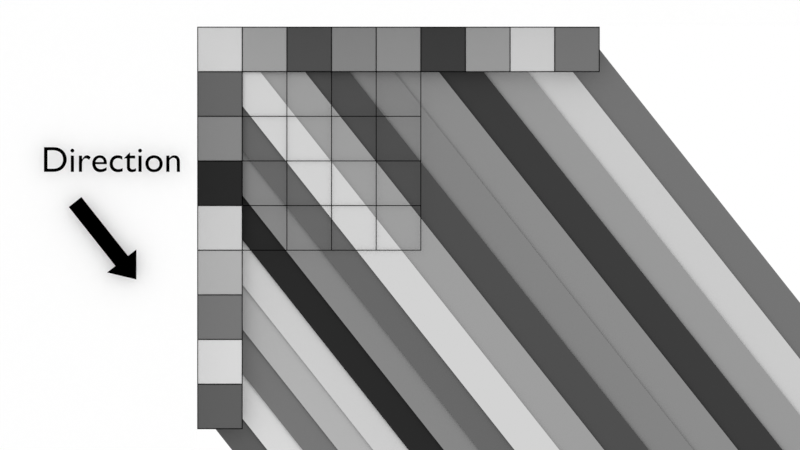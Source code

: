 # Source: DirectionalIntraPrediction.blend  (saved by Blender 2.90.8; exported with 4.5.12 LTS)
import bpy
from mathutils import Matrix  # noqa: F401  (used for matrix-valued properties, if any)

bpy.ops.wm.read_factory_settings(use_empty=True)
scene = bpy.context.scene
scene.name = 'Scene'

# ---- collections
col_collection = bpy.data.collections.new('Collection'); scene.collection.children.link(col_collection)
col_camera = bpy.data.collections.new('Camera'); scene.collection.children.link(col_camera)

# ---- materials (node trees are filled in below, after node groups)
mat_blackbordermaterial = bpy.data.materials.new('BlackBorderMaterial')
mat_blackbordermaterial.use_transparent_shadow = False
mat_blackbordermaterial.diffuse_color = (0.0, 0.0, 0.0, 1.0)
mat_value35material = bpy.data.materials.new('Value35Material')
mat_value35material.use_transparent_shadow = False
mat_value35material.diffuse_color = (0.1373, 0.1373, 0.1373, 1.0)
mat_value62material = bpy.data.materials.new('Value62Material')
mat_value62material.use_transparent_shadow = False
mat_value62material.diffuse_color = (0.2431, 0.2431, 0.2431, 1.0)
mat_value6material = bpy.data.materials.new('Value6Material')
mat_value6material.use_transparent_shadow = False
mat_value6material.diffuse_color = (0.02353, 0.02353, 0.02353, 1.0)
mat_value156material = bpy.data.materials.new('Value156Material')
mat_value156material.use_transparent_shadow = False
mat_value156material.diffuse_color = (0.6118, 0.6118, 0.6118, 1.0)
mat_value114material = bpy.data.materials.new('Value114Material')
mat_value114material.use_transparent_shadow = False
mat_value114material.diffuse_color = (0.4471, 0.4471, 0.4471, 1.0)
mat_value47material = bpy.data.materials.new('Value47Material')
mat_value47material.use_transparent_shadow = False
mat_value47material.diffuse_color = (0.1843, 0.1843, 0.1843, 1.0)
mat_value179material = bpy.data.materials.new('Value179Material')
mat_value179material.use_transparent_shadow = False
mat_value179material.diffuse_color = (0.702, 0.702, 0.702, 1.0)
mat_value30material = bpy.data.materials.new('Value30Material')
mat_value30material.use_transparent_shadow = False
mat_value30material.diffuse_color = (0.1176, 0.1176, 0.1176, 1.0)
mat_value166material = bpy.data.materials.new('Value166Material')
mat_value166material.use_transparent_shadow = False
mat_value166material.diffuse_color = (0.651, 0.651, 0.651, 1.0)
mat_value88material = bpy.data.materials.new('Value88Material')
mat_value88material.use_transparent_shadow = False
mat_value88material.diffuse_color = (0.3451, 0.3451, 0.3451, 1.0)
mat_value20material = bpy.data.materials.new('Value20Material')
mat_value20material.use_transparent_shadow = False
mat_value20material.diffuse_color = (0.07843, 0.07843, 0.07843, 1.0)
mat_value59material = bpy.data.materials.new('Value59Material')
mat_value59material.use_transparent_shadow = False
mat_value59material.diffuse_color = (0.2314, 0.2314, 0.2314, 1.0)
mat_value68material = bpy.data.materials.new('Value68Material')
mat_value68material.use_transparent_shadow = False
mat_value68material.diffuse_color = (0.2667, 0.2667, 0.2667, 1.0)
mat_value12material = bpy.data.materials.new('Value12Material')
mat_value12material.use_transparent_shadow = False
mat_value12material.diffuse_color = (0.04706, 0.04706, 0.04706, 1.0)
mat_value81material = bpy.data.materials.new('Value81Material')
mat_value81material.use_transparent_shadow = False
mat_value81material.diffuse_color = (0.3176, 0.3176, 0.3176, 1.0)
mat_value153material = bpy.data.materials.new('Value153Material')
mat_value153material.use_transparent_shadow = False
mat_value153material.diffuse_color = (0.6, 0.6, 0.6, 1.0)
mat_value45material = bpy.data.materials.new('Value45Material')
mat_value45material.use_transparent_shadow = False
mat_value45material.diffuse_color = (0.1765, 0.1765, 0.1765, 1.0)
mat_material = bpy.data.materials.new('Material')
mat_material.use_transparent_shadow = False

# ---- material node trees
mat_material.use_nodes = True; mat_material.node_tree.nodes.clear()
_N = mat_material.node_tree.nodes; _L = mat_material.node_tree.links
n0 = _N.new('ShaderNodeBsdfPrincipled'); n0.name = 'Principled BSDF'; n0.location = (10, 300)
n0.distribution = 'GGX'
n0.subsurface_method = 'BURLEY'
n0.inputs[0].default_value = (1.0, 1.0, 1.0, 1.0)
n0.inputs[3].default_value = 1.45
n0.inputs[27].default_value = (0.0, 0.0, 0.0, 1.0)
n0.inputs[28].default_value = 1.0
n1 = _N.new('ShaderNodeOutputMaterial'); n1.name = 'Material Output'; n1.location = (300, 300)
_L.new(n0.outputs[0], n1.inputs[0])
n1.is_active_output = True

# ---- world
world_world = bpy.data.worlds.new('World'); scene.world = world_world
world_world.use_nodes = True; world_world.node_tree.nodes.clear()
_N = world_world.node_tree.nodes; _L = world_world.node_tree.links
n0 = _N.new('ShaderNodeOutputWorld'); n0.name = 'World Output'; n0.location = (300, 300)
n1 = _N.new('ShaderNodeBackground'); n1.name = 'Background'; n1.location = (10, 300)
n1.inputs[0].default_value = (1.0, 1.0, 1.0, 1.0)
_L.new(n1.outputs[0], n0.inputs[0])
n0.is_active_output = True
world_world.color = (0.9513, 0.9513, 0.9513)
world_world.use_sun_shadow = False
world_world.sun_shadow_jitter_overblur = 0.0

# ---- cameras
cam_camera = bpy.data.cameras.new('Camera')
cam_camera.type = 'ORTHO'
cam_camera.display_size = 2.0

# ---- meshes
me_bordermesh0_008 = bpy.data.meshes.new('BorderMesh0.008')
me_bordermesh0_008.from_pydata([(-0.01, 0.0, -0.01), (1.01, 0.0, -0.01), (1.01, 0.0, 1.01), (-0.01, 0.0, 1.01), (0.01, 0.0, 0.01), (0.99, 0.0, 0.01), (0.99, 0.0, 0.99), (0.01, 0.0, 0.99)], [], [(0, 1, 2, 3, 0, 4, 7, 6, 5, 4)])
me_bordermesh0_008.materials.append(mat_blackbordermaterial)
me_bordermesh0_008.use_remesh_fix_poles = True
me_bordermesh0_008.use_remesh_preserve_attributes = False
me_bordermesh0_008.use_mirror_vertex_groups = False
me_bordermesh0_008.update()
me_valueplane0_008 = bpy.data.meshes.new('ValuePlane0.008')
me_valueplane0_008.from_pydata([(0.0, 0.0, 0.0), (1.0, 0.0, 0.0), (1.0, 0.0, 1.0), (0.0, 0.0, 1.0)], [], [(0, 1, 2, 3)])
me_valueplane0_008.materials.append(mat_value35material)
me_valueplane0_008.use_remesh_fix_poles = True
me_valueplane0_008.use_remesh_preserve_attributes = False
me_valueplane0_008.use_mirror_vertex_groups = False
me_valueplane0_008.update()
me_extensionplane0_008 = bpy.data.meshes.new('ExtensionPlane0.008')
me_extensionplane0_008.from_pydata([(0.0, 0.0, 0.0), (0.0, 0.0, 0.3536), (20.0, 0.0, 0.3536), (20.0, 0.0, -0.3536), (0.0, 0.0, -0.3536)], [], [(0, 1, 2, 3, 4)])
me_extensionplane0_008.materials.append(mat_value35material)
me_extensionplane0_008.use_remesh_fix_poles = True
me_extensionplane0_008.use_remesh_preserve_attributes = False
me_extensionplane0_008.use_mirror_vertex_groups = False
me_extensionplane0_008.update()
me_bordermesh1_008 = bpy.data.meshes.new('BorderMesh1.008')
me_bordermesh1_008.from_pydata([(-0.01, 0.0, -0.01), (1.01, 0.0, -0.01), (1.01, 0.0, 1.01), (-0.01, 0.0, 1.01), (0.01, 0.0, 0.01), (0.99, 0.0, 0.01), (0.99, 0.0, 0.99), (0.01, 0.0, 0.99)], [], [(0, 1, 2, 3, 0, 4, 7, 6, 5, 4)])
me_bordermesh1_008.materials.append(mat_blackbordermaterial)
me_bordermesh1_008.use_remesh_fix_poles = True
me_bordermesh1_008.use_remesh_preserve_attributes = False
me_bordermesh1_008.use_mirror_vertex_groups = False
me_bordermesh1_008.update()
me_valueplane1_008 = bpy.data.meshes.new('ValuePlane1.008')
me_valueplane1_008.from_pydata([(0.0, 0.0, 0.0), (1.0, 0.0, 0.0), (1.0, 0.0, 1.0), (0.0, 0.0, 1.0)], [], [(0, 1, 2, 3)])
me_valueplane1_008.materials.append(mat_value62material)
me_valueplane1_008.use_remesh_fix_poles = True
me_valueplane1_008.use_remesh_preserve_attributes = False
me_valueplane1_008.use_mirror_vertex_groups = False
me_valueplane1_008.update()
me_extensionplane1_008 = bpy.data.meshes.new('ExtensionPlane1.008')
me_extensionplane1_008.from_pydata([(0.0, 0.0, 0.0), (0.0, 0.0, 0.3536), (20.0, 0.0, 0.3536), (20.0, 0.0, -0.3536), (0.0, 0.0, -0.3536)], [], [(0, 1, 2, 3, 4)])
me_extensionplane1_008.materials.append(mat_value62material)
me_extensionplane1_008.use_remesh_fix_poles = True
me_extensionplane1_008.use_remesh_preserve_attributes = False
me_extensionplane1_008.use_mirror_vertex_groups = False
me_extensionplane1_008.update()
me_bordermesh2_008 = bpy.data.meshes.new('BorderMesh2.008')
me_bordermesh2_008.from_pydata([(-0.01, 0.0, -0.01), (1.01, 0.0, -0.01), (1.01, 0.0, 1.01), (-0.01, 0.0, 1.01), (0.01, 0.0, 0.01), (0.99, 0.0, 0.01), (0.99, 0.0, 0.99), (0.01, 0.0, 0.99)], [], [(0, 1, 2, 3, 0, 4, 7, 6, 5, 4)])
me_bordermesh2_008.materials.append(mat_blackbordermaterial)
me_bordermesh2_008.use_remesh_fix_poles = True
me_bordermesh2_008.use_remesh_preserve_attributes = False
me_bordermesh2_008.use_mirror_vertex_groups = False
me_bordermesh2_008.update()
me_valueplane2_008 = bpy.data.meshes.new('ValuePlane2.008')
me_valueplane2_008.from_pydata([(0.0, 0.0, 0.0), (1.0, 0.0, 0.0), (1.0, 0.0, 1.0), (0.0, 0.0, 1.0)], [], [(0, 1, 2, 3)])
me_valueplane2_008.materials.append(mat_value6material)
me_valueplane2_008.use_remesh_fix_poles = True
me_valueplane2_008.use_remesh_preserve_attributes = False
me_valueplane2_008.use_mirror_vertex_groups = False
me_valueplane2_008.update()
me_extensionplane2_008 = bpy.data.meshes.new('ExtensionPlane2.008')
me_extensionplane2_008.from_pydata([(0.0, 0.0, 0.0), (0.0, 0.0, 0.3536), (20.0, 0.0, 0.3536), (20.0, 0.0, -0.3536), (0.0, 0.0, -0.3536)], [], [(0, 1, 2, 3, 4)])
me_extensionplane2_008.materials.append(mat_value6material)
me_extensionplane2_008.use_remesh_fix_poles = True
me_extensionplane2_008.use_remesh_preserve_attributes = False
me_extensionplane2_008.use_mirror_vertex_groups = False
me_extensionplane2_008.update()
me_bordermesh3_008 = bpy.data.meshes.new('BorderMesh3.008')
me_bordermesh3_008.from_pydata([(-0.01, 0.0, -0.01), (1.01, 0.0, -0.01), (1.01, 0.0, 1.01), (-0.01, 0.0, 1.01), (0.01, 0.0, 0.01), (0.99, 0.0, 0.01), (0.99, 0.0, 0.99), (0.01, 0.0, 0.99)], [], [(0, 1, 2, 3, 0, 4, 7, 6, 5, 4)])
me_bordermesh3_008.materials.append(mat_blackbordermaterial)
me_bordermesh3_008.use_remesh_fix_poles = True
me_bordermesh3_008.use_remesh_preserve_attributes = False
me_bordermesh3_008.use_mirror_vertex_groups = False
me_bordermesh3_008.update()
me_valueplane3_008 = bpy.data.meshes.new('ValuePlane3.008')
me_valueplane3_008.from_pydata([(0.0, 0.0, 0.0), (1.0, 0.0, 0.0), (1.0, 0.0, 1.0), (0.0, 0.0, 1.0)], [], [(0, 1, 2, 3)])
me_valueplane3_008.materials.append(mat_value156material)
me_valueplane3_008.use_remesh_fix_poles = True
me_valueplane3_008.use_remesh_preserve_attributes = False
me_valueplane3_008.use_mirror_vertex_groups = False
me_valueplane3_008.update()
me_extensionplane3_008 = bpy.data.meshes.new('ExtensionPlane3.008')
me_extensionplane3_008.from_pydata([(0.0, 0.0, 0.0), (0.0, 0.0, 0.3536), (20.0, 0.0, 0.3536), (20.0, 0.0, -0.3536), (0.0, 0.0, -0.3536)], [], [(0, 1, 2, 3, 4)])
me_extensionplane3_008.materials.append(mat_value156material)
me_extensionplane3_008.use_remesh_fix_poles = True
me_extensionplane3_008.use_remesh_preserve_attributes = False
me_extensionplane3_008.use_mirror_vertex_groups = False
me_extensionplane3_008.update()
me_bordermesh4_008 = bpy.data.meshes.new('BorderMesh4.008')
me_bordermesh4_008.from_pydata([(-0.01, 0.0, -0.01), (1.01, 0.0, -0.01), (1.01, 0.0, 1.01), (-0.01, 0.0, 1.01), (0.01, 0.0, 0.01), (0.99, 0.0, 0.01), (0.99, 0.0, 0.99), (0.01, 0.0, 0.99)], [], [(0, 1, 2, 3, 0, 4, 7, 6, 5, 4)])
me_bordermesh4_008.materials.append(mat_blackbordermaterial)
me_bordermesh4_008.use_remesh_fix_poles = True
me_bordermesh4_008.use_remesh_preserve_attributes = False
me_bordermesh4_008.use_mirror_vertex_groups = False
me_bordermesh4_008.update()
me_valueplane4_008 = bpy.data.meshes.new('ValuePlane4.008')
me_valueplane4_008.from_pydata([(0.0, 0.0, 0.0), (1.0, 0.0, 0.0), (1.0, 0.0, 1.0), (0.0, 0.0, 1.0)], [], [(0, 1, 2, 3)])
me_valueplane4_008.materials.append(mat_value114material)
me_valueplane4_008.use_remesh_fix_poles = True
me_valueplane4_008.use_remesh_preserve_attributes = False
me_valueplane4_008.use_mirror_vertex_groups = False
me_valueplane4_008.update()
me_extensionplane4_008 = bpy.data.meshes.new('ExtensionPlane4.008')
me_extensionplane4_008.from_pydata([(0.0, 0.0, 0.0), (0.0, 0.0, 0.3536), (20.0, 0.0, 0.3536), (20.0, 0.0, -0.3536), (0.0, 0.0, -0.3536)], [], [(0, 1, 2, 3, 4)])
me_extensionplane4_008.materials.append(mat_value114material)
me_extensionplane4_008.use_remesh_fix_poles = True
me_extensionplane4_008.use_remesh_preserve_attributes = False
me_extensionplane4_008.use_mirror_vertex_groups = False
me_extensionplane4_008.update()
me_bordermesh5_008 = bpy.data.meshes.new('BorderMesh5.008')
me_bordermesh5_008.from_pydata([(-0.01, 0.0, -0.01), (1.01, 0.0, -0.01), (1.01, 0.0, 1.01), (-0.01, 0.0, 1.01), (0.01, 0.0, 0.01), (0.99, 0.0, 0.01), (0.99, 0.0, 0.99), (0.01, 0.0, 0.99)], [], [(0, 1, 2, 3, 0, 4, 7, 6, 5, 4)])
me_bordermesh5_008.materials.append(mat_blackbordermaterial)
me_bordermesh5_008.use_remesh_fix_poles = True
me_bordermesh5_008.use_remesh_preserve_attributes = False
me_bordermesh5_008.use_mirror_vertex_groups = False
me_bordermesh5_008.update()
me_valueplane5_008 = bpy.data.meshes.new('ValuePlane5.008')
me_valueplane5_008.from_pydata([(0.0, 0.0, 0.0), (1.0, 0.0, 0.0), (1.0, 0.0, 1.0), (0.0, 0.0, 1.0)], [], [(0, 1, 2, 3)])
me_valueplane5_008.materials.append(mat_value47material)
me_valueplane5_008.use_remesh_fix_poles = True
me_valueplane5_008.use_remesh_preserve_attributes = False
me_valueplane5_008.use_mirror_vertex_groups = False
me_valueplane5_008.update()
me_extensionplane5_008 = bpy.data.meshes.new('ExtensionPlane5.008')
me_extensionplane5_008.from_pydata([(0.0, 0.0, 0.0), (0.0, 0.0, 0.3536), (20.0, 0.0, 0.3536), (20.0, 0.0, -0.3536), (0.0, 0.0, -0.3536)], [], [(0, 1, 2, 3, 4)])
me_extensionplane5_008.materials.append(mat_value47material)
me_extensionplane5_008.use_remesh_fix_poles = True
me_extensionplane5_008.use_remesh_preserve_attributes = False
me_extensionplane5_008.use_mirror_vertex_groups = False
me_extensionplane5_008.update()
me_bordermesh6_008 = bpy.data.meshes.new('BorderMesh6.008')
me_bordermesh6_008.from_pydata([(-0.01, 0.0, -0.01), (1.01, 0.0, -0.01), (1.01, 0.0, 1.01), (-0.01, 0.0, 1.01), (0.01, 0.0, 0.01), (0.99, 0.0, 0.01), (0.99, 0.0, 0.99), (0.01, 0.0, 0.99)], [], [(0, 1, 2, 3, 0, 4, 7, 6, 5, 4)])
me_bordermesh6_008.materials.append(mat_blackbordermaterial)
me_bordermesh6_008.use_remesh_fix_poles = True
me_bordermesh6_008.use_remesh_preserve_attributes = False
me_bordermesh6_008.use_mirror_vertex_groups = False
me_bordermesh6_008.update()
me_valueplane6_008 = bpy.data.meshes.new('ValuePlane6.008')
me_valueplane6_008.from_pydata([(0.0, 0.0, 0.0), (1.0, 0.0, 0.0), (1.0, 0.0, 1.0), (0.0, 0.0, 1.0)], [], [(0, 1, 2, 3)])
me_valueplane6_008.materials.append(mat_value179material)
me_valueplane6_008.use_remesh_fix_poles = True
me_valueplane6_008.use_remesh_preserve_attributes = False
me_valueplane6_008.use_mirror_vertex_groups = False
me_valueplane6_008.update()
me_extensionplane6_008 = bpy.data.meshes.new('ExtensionPlane6.008')
me_extensionplane6_008.from_pydata([(0.0, 0.0, 0.0), (0.0, 0.0, 0.3536), (20.0, 0.0, 0.3536), (20.0, 0.0, -0.3536), (0.0, 0.0, -0.3536)], [], [(0, 1, 2, 3, 4)])
me_extensionplane6_008.materials.append(mat_value179material)
me_extensionplane6_008.use_remesh_fix_poles = True
me_extensionplane6_008.use_remesh_preserve_attributes = False
me_extensionplane6_008.use_mirror_vertex_groups = False
me_extensionplane6_008.update()
me_bordermesh7_008 = bpy.data.meshes.new('BorderMesh7.008')
me_bordermesh7_008.from_pydata([(-0.01, 0.0, -0.01), (1.01, 0.0, -0.01), (1.01, 0.0, 1.01), (-0.01, 0.0, 1.01), (0.01, 0.0, 0.01), (0.99, 0.0, 0.01), (0.99, 0.0, 0.99), (0.01, 0.0, 0.99)], [], [(0, 1, 2, 3, 0, 4, 7, 6, 5, 4)])
me_bordermesh7_008.materials.append(mat_blackbordermaterial)
me_bordermesh7_008.use_remesh_fix_poles = True
me_bordermesh7_008.use_remesh_preserve_attributes = False
me_bordermesh7_008.use_mirror_vertex_groups = False
me_bordermesh7_008.update()
me_valueplane7_008 = bpy.data.meshes.new('ValuePlane7.008')
me_valueplane7_008.from_pydata([(0.0, 0.0, 0.0), (1.0, 0.0, 0.0), (1.0, 0.0, 1.0), (0.0, 0.0, 1.0)], [], [(0, 1, 2, 3)])
me_valueplane7_008.materials.append(mat_value30material)
me_valueplane7_008.use_remesh_fix_poles = True
me_valueplane7_008.use_remesh_preserve_attributes = False
me_valueplane7_008.use_mirror_vertex_groups = False
me_valueplane7_008.update()
me_extensionplane7_008 = bpy.data.meshes.new('ExtensionPlane7.008')
me_extensionplane7_008.from_pydata([(0.0, 0.0, 0.0), (0.0, 0.0, 0.3536), (20.0, 0.0, 0.3536), (20.0, 0.0, -0.3536), (0.0, 0.0, -0.3536)], [], [(0, 1, 2, 3, 4)])
me_extensionplane7_008.materials.append(mat_value30material)
me_extensionplane7_008.use_remesh_fix_poles = True
me_extensionplane7_008.use_remesh_preserve_attributes = False
me_extensionplane7_008.use_mirror_vertex_groups = False
me_extensionplane7_008.update()
me_bordermesh8_008 = bpy.data.meshes.new('BorderMesh8.008')
me_bordermesh8_008.from_pydata([(-0.01, 0.0, -0.01), (1.01, 0.0, -0.01), (1.01, 0.0, 1.01), (-0.01, 0.0, 1.01), (0.01, 0.0, 0.01), (0.99, 0.0, 0.01), (0.99, 0.0, 0.99), (0.01, 0.0, 0.99)], [], [(0, 1, 2, 3, 0, 4, 7, 6, 5, 4)])
me_bordermesh8_008.materials.append(mat_blackbordermaterial)
me_bordermesh8_008.use_remesh_fix_poles = True
me_bordermesh8_008.use_remesh_preserve_attributes = False
me_bordermesh8_008.use_mirror_vertex_groups = False
me_bordermesh8_008.update()
me_valueplane8_008 = bpy.data.meshes.new('ValuePlane8.008')
me_valueplane8_008.from_pydata([(0.0, 0.0, 0.0), (1.0, 0.0, 0.0), (1.0, 0.0, 1.0), (0.0, 0.0, 1.0)], [], [(0, 1, 2, 3)])
me_valueplane8_008.materials.append(mat_value166material)
me_valueplane8_008.use_remesh_fix_poles = True
me_valueplane8_008.use_remesh_preserve_attributes = False
me_valueplane8_008.use_mirror_vertex_groups = False
me_valueplane8_008.update()
me_extensionplane8_008 = bpy.data.meshes.new('ExtensionPlane8.008')
me_extensionplane8_008.from_pydata([(0.0, 0.0, 0.0), (0.0, 0.0, 0.3536), (20.0, 0.0, 0.3536), (20.0, 0.0, -0.3536), (0.0, 0.0, -0.3536)], [], [(0, 1, 2, 3, 4)])
me_extensionplane8_008.materials.append(mat_value166material)
me_extensionplane8_008.use_remesh_fix_poles = True
me_extensionplane8_008.use_remesh_preserve_attributes = False
me_extensionplane8_008.use_mirror_vertex_groups = False
me_extensionplane8_008.update()
me_bordermesh9_008 = bpy.data.meshes.new('BorderMesh9.008')
me_bordermesh9_008.from_pydata([(-0.01, 0.0, -0.01), (1.01, 0.0, -0.01), (1.01, 0.0, 1.01), (-0.01, 0.0, 1.01), (0.01, 0.0, 0.01), (0.99, 0.0, 0.01), (0.99, 0.0, 0.99), (0.01, 0.0, 0.99)], [], [(0, 1, 2, 3, 0, 4, 7, 6, 5, 4)])
me_bordermesh9_008.materials.append(mat_blackbordermaterial)
me_bordermesh9_008.use_remesh_fix_poles = True
me_bordermesh9_008.use_remesh_preserve_attributes = False
me_bordermesh9_008.use_mirror_vertex_groups = False
me_bordermesh9_008.update()
me_valueplane9_008 = bpy.data.meshes.new('ValuePlane9.008')
me_valueplane9_008.from_pydata([(0.0, 0.0, 0.0), (1.0, 0.0, 0.0), (1.0, 0.0, 1.0), (0.0, 0.0, 1.0)], [], [(0, 1, 2, 3)])
me_valueplane9_008.materials.append(mat_value88material)
me_valueplane9_008.use_remesh_fix_poles = True
me_valueplane9_008.use_remesh_preserve_attributes = False
me_valueplane9_008.use_mirror_vertex_groups = False
me_valueplane9_008.update()
me_extensionplane9_008 = bpy.data.meshes.new('ExtensionPlane9.008')
me_extensionplane9_008.from_pydata([(0.0, 0.0, 0.0), (0.0, 0.0, 0.3536), (20.0, 0.0, 0.3536), (20.0, 0.0, -0.3536), (0.0, 0.0, -0.3536)], [], [(0, 1, 2, 3, 4)])
me_extensionplane9_008.materials.append(mat_value88material)
me_extensionplane9_008.use_remesh_fix_poles = True
me_extensionplane9_008.use_remesh_preserve_attributes = False
me_extensionplane9_008.use_mirror_vertex_groups = False
me_extensionplane9_008.update()
me_bordermesh10_008 = bpy.data.meshes.new('BorderMesh10.008')
me_bordermesh10_008.from_pydata([(-0.01, 0.0, -0.01), (1.01, 0.0, -0.01), (1.01, 0.0, 1.01), (-0.01, 0.0, 1.01), (0.01, 0.0, 0.01), (0.99, 0.0, 0.01), (0.99, 0.0, 0.99), (0.01, 0.0, 0.99)], [], [(0, 1, 2, 3, 0, 4, 7, 6, 5, 4)])
me_bordermesh10_008.materials.append(mat_blackbordermaterial)
me_bordermesh10_008.use_remesh_fix_poles = True
me_bordermesh10_008.use_remesh_preserve_attributes = False
me_bordermesh10_008.use_mirror_vertex_groups = False
me_bordermesh10_008.update()
me_valueplane10_008 = bpy.data.meshes.new('ValuePlane10.008')
me_valueplane10_008.from_pydata([(0.0, 0.0, 0.0), (1.0, 0.0, 0.0), (1.0, 0.0, 1.0), (0.0, 0.0, 1.0)], [], [(0, 1, 2, 3)])
me_valueplane10_008.materials.append(mat_value20material)
me_valueplane10_008.use_remesh_fix_poles = True
me_valueplane10_008.use_remesh_preserve_attributes = False
me_valueplane10_008.use_mirror_vertex_groups = False
me_valueplane10_008.update()
me_extensionplane10_008 = bpy.data.meshes.new('ExtensionPlane10.008')
me_extensionplane10_008.from_pydata([(0.0, 0.0, 0.0), (0.0, 0.0, 0.3536), (20.0, 0.0, 0.3536), (20.0, 0.0, -0.3536), (0.0, 0.0, -0.3536)], [], [(0, 1, 2, 3, 4)])
me_extensionplane10_008.materials.append(mat_value20material)
me_extensionplane10_008.use_remesh_fix_poles = True
me_extensionplane10_008.use_remesh_preserve_attributes = False
me_extensionplane10_008.use_mirror_vertex_groups = False
me_extensionplane10_008.update()
me_bordermesh11_008 = bpy.data.meshes.new('BorderMesh11.008')
me_bordermesh11_008.from_pydata([(-0.01, 0.0, -0.01), (1.01, 0.0, -0.01), (1.01, 0.0, 1.01), (-0.01, 0.0, 1.01), (0.01, 0.0, 0.01), (0.99, 0.0, 0.01), (0.99, 0.0, 0.99), (0.01, 0.0, 0.99)], [], [(0, 1, 2, 3, 0, 4, 7, 6, 5, 4)])
me_bordermesh11_008.materials.append(mat_blackbordermaterial)
me_bordermesh11_008.use_remesh_fix_poles = True
me_bordermesh11_008.use_remesh_preserve_attributes = False
me_bordermesh11_008.use_mirror_vertex_groups = False
me_bordermesh11_008.update()
me_valueplane11_008 = bpy.data.meshes.new('ValuePlane11.008')
me_valueplane11_008.from_pydata([(0.0, 0.0, 0.0), (1.0, 0.0, 0.0), (1.0, 0.0, 1.0), (0.0, 0.0, 1.0)], [], [(0, 1, 2, 3)])
me_valueplane11_008.materials.append(mat_value59material)
me_valueplane11_008.use_remesh_fix_poles = True
me_valueplane11_008.use_remesh_preserve_attributes = False
me_valueplane11_008.use_mirror_vertex_groups = False
me_valueplane11_008.update()
me_extensionplane11_008 = bpy.data.meshes.new('ExtensionPlane11.008')
me_extensionplane11_008.from_pydata([(0.0, 0.0, 0.0), (0.0, 0.0, 0.3536), (20.0, 0.0, 0.3536), (20.0, 0.0, -0.3536), (0.0, 0.0, -0.3536)], [], [(0, 1, 2, 3, 4)])
me_extensionplane11_008.materials.append(mat_value59material)
me_extensionplane11_008.use_remesh_fix_poles = True
me_extensionplane11_008.use_remesh_preserve_attributes = False
me_extensionplane11_008.use_mirror_vertex_groups = False
me_extensionplane11_008.update()
me_bordermesh12_008 = bpy.data.meshes.new('BorderMesh12.008')
me_bordermesh12_008.from_pydata([(-0.01, 0.0, -0.01), (1.01, 0.0, -0.01), (1.01, 0.0, 1.01), (-0.01, 0.0, 1.01), (0.01, 0.0, 0.01), (0.99, 0.0, 0.01), (0.99, 0.0, 0.99), (0.01, 0.0, 0.99)], [], [(0, 1, 2, 3, 0, 4, 7, 6, 5, 4)])
me_bordermesh12_008.materials.append(mat_blackbordermaterial)
me_bordermesh12_008.use_remesh_fix_poles = True
me_bordermesh12_008.use_remesh_preserve_attributes = False
me_bordermesh12_008.use_mirror_vertex_groups = False
me_bordermesh12_008.update()
me_valueplane12_008 = bpy.data.meshes.new('ValuePlane12.008')
me_valueplane12_008.from_pydata([(0.0, 0.0, 0.0), (1.0, 0.0, 0.0), (1.0, 0.0, 1.0), (0.0, 0.0, 1.0)], [], [(0, 1, 2, 3)])
me_valueplane12_008.materials.append(mat_value68material)
me_valueplane12_008.use_remesh_fix_poles = True
me_valueplane12_008.use_remesh_preserve_attributes = False
me_valueplane12_008.use_mirror_vertex_groups = False
me_valueplane12_008.update()
me_extensionplane12_008 = bpy.data.meshes.new('ExtensionPlane12.008')
me_extensionplane12_008.from_pydata([(0.0, 0.0, 0.0), (0.0, 0.0, 0.3536), (20.0, 0.0, 0.3536), (20.0, 0.0, -0.3536), (0.0, 0.0, -0.3536)], [], [(0, 1, 2, 3, 4)])
me_extensionplane12_008.materials.append(mat_value68material)
me_extensionplane12_008.use_remesh_fix_poles = True
me_extensionplane12_008.use_remesh_preserve_attributes = False
me_extensionplane12_008.use_mirror_vertex_groups = False
me_extensionplane12_008.update()
me_bordermesh13_008 = bpy.data.meshes.new('BorderMesh13.008')
me_bordermesh13_008.from_pydata([(-0.01, 0.0, -0.01), (1.01, 0.0, -0.01), (1.01, 0.0, 1.01), (-0.01, 0.0, 1.01), (0.01, 0.0, 0.01), (0.99, 0.0, 0.01), (0.99, 0.0, 0.99), (0.01, 0.0, 0.99)], [], [(0, 1, 2, 3, 0, 4, 7, 6, 5, 4)])
me_bordermesh13_008.materials.append(mat_blackbordermaterial)
me_bordermesh13_008.use_remesh_fix_poles = True
me_bordermesh13_008.use_remesh_preserve_attributes = False
me_bordermesh13_008.use_mirror_vertex_groups = False
me_bordermesh13_008.update()
me_valueplane13_008 = bpy.data.meshes.new('ValuePlane13.008')
me_valueplane13_008.from_pydata([(0.0, 0.0, 0.0), (1.0, 0.0, 0.0), (1.0, 0.0, 1.0), (0.0, 0.0, 1.0)], [], [(0, 1, 2, 3)])
me_valueplane13_008.materials.append(mat_value12material)
me_valueplane13_008.use_remesh_fix_poles = True
me_valueplane13_008.use_remesh_preserve_attributes = False
me_valueplane13_008.use_mirror_vertex_groups = False
me_valueplane13_008.update()
me_extensionplane13_008 = bpy.data.meshes.new('ExtensionPlane13.008')
me_extensionplane13_008.from_pydata([(0.0, 0.0, 0.0), (0.0, 0.0, 0.3536), (20.0, 0.0, 0.3536), (20.0, 0.0, -0.3536), (0.0, 0.0, -0.3536)], [], [(0, 1, 2, 3, 4)])
me_extensionplane13_008.materials.append(mat_value12material)
me_extensionplane13_008.use_remesh_fix_poles = True
me_extensionplane13_008.use_remesh_preserve_attributes = False
me_extensionplane13_008.use_mirror_vertex_groups = False
me_extensionplane13_008.update()
me_bordermesh14_008 = bpy.data.meshes.new('BorderMesh14.008')
me_bordermesh14_008.from_pydata([(-0.01, 0.0, -0.01), (1.01, 0.0, -0.01), (1.01, 0.0, 1.01), (-0.01, 0.0, 1.01), (0.01, 0.0, 0.01), (0.99, 0.0, 0.01), (0.99, 0.0, 0.99), (0.01, 0.0, 0.99)], [], [(0, 1, 2, 3, 0, 4, 7, 6, 5, 4)])
me_bordermesh14_008.materials.append(mat_blackbordermaterial)
me_bordermesh14_008.use_remesh_fix_poles = True
me_bordermesh14_008.use_remesh_preserve_attributes = False
me_bordermesh14_008.use_mirror_vertex_groups = False
me_bordermesh14_008.update()
me_valueplane14_008 = bpy.data.meshes.new('ValuePlane14.008')
me_valueplane14_008.from_pydata([(0.0, 0.0, 0.0), (1.0, 0.0, 0.0), (1.0, 0.0, 1.0), (0.0, 0.0, 1.0)], [], [(0, 1, 2, 3)])
me_valueplane14_008.materials.append(mat_value81material)
me_valueplane14_008.use_remesh_fix_poles = True
me_valueplane14_008.use_remesh_preserve_attributes = False
me_valueplane14_008.use_mirror_vertex_groups = False
me_valueplane14_008.update()
me_extensionplane14_008 = bpy.data.meshes.new('ExtensionPlane14.008')
me_extensionplane14_008.from_pydata([(0.0, 0.0, 0.0), (0.0, 0.0, 0.3536), (20.0, 0.0, 0.3536), (20.0, 0.0, -0.3536), (0.0, 0.0, -0.3536)], [], [(0, 1, 2, 3, 4)])
me_extensionplane14_008.materials.append(mat_value81material)
me_extensionplane14_008.use_remesh_fix_poles = True
me_extensionplane14_008.use_remesh_preserve_attributes = False
me_extensionplane14_008.use_mirror_vertex_groups = False
me_extensionplane14_008.update()
me_bordermesh15_008 = bpy.data.meshes.new('BorderMesh15.008')
me_bordermesh15_008.from_pydata([(-0.01, 0.0, -0.01), (1.01, 0.0, -0.01), (1.01, 0.0, 1.01), (-0.01, 0.0, 1.01), (0.01, 0.0, 0.01), (0.99, 0.0, 0.01), (0.99, 0.0, 0.99), (0.01, 0.0, 0.99)], [], [(0, 1, 2, 3, 0, 4, 7, 6, 5, 4)])
me_bordermesh15_008.materials.append(mat_blackbordermaterial)
me_bordermesh15_008.use_remesh_fix_poles = True
me_bordermesh15_008.use_remesh_preserve_attributes = False
me_bordermesh15_008.use_mirror_vertex_groups = False
me_bordermesh15_008.update()
me_valueplane15_008 = bpy.data.meshes.new('ValuePlane15.008')
me_valueplane15_008.from_pydata([(0.0, 0.0, 0.0), (1.0, 0.0, 0.0), (1.0, 0.0, 1.0), (0.0, 0.0, 1.0)], [], [(0, 1, 2, 3)])
me_valueplane15_008.materials.append(mat_value153material)
me_valueplane15_008.use_remesh_fix_poles = True
me_valueplane15_008.use_remesh_preserve_attributes = False
me_valueplane15_008.use_mirror_vertex_groups = False
me_valueplane15_008.update()
me_extensionplane15_008 = bpy.data.meshes.new('ExtensionPlane15.008')
me_extensionplane15_008.from_pydata([(0.0, 0.0, 0.0), (0.0, 0.0, 0.3536), (20.0, 0.0, 0.3536), (20.0, 0.0, -0.3536), (0.0, 0.0, -0.3536)], [], [(0, 1, 2, 3, 4)])
me_extensionplane15_008.materials.append(mat_value153material)
me_extensionplane15_008.use_remesh_fix_poles = True
me_extensionplane15_008.use_remesh_preserve_attributes = False
me_extensionplane15_008.use_mirror_vertex_groups = False
me_extensionplane15_008.update()
me_bordermesh16_008 = bpy.data.meshes.new('BorderMesh16.008')
me_bordermesh16_008.from_pydata([(-0.01, 0.0, -0.01), (1.01, 0.0, -0.01), (1.01, 0.0, 1.01), (-0.01, 0.0, 1.01), (0.01, 0.0, 0.01), (0.99, 0.0, 0.01), (0.99, 0.0, 0.99), (0.01, 0.0, 0.99)], [], [(0, 1, 2, 3, 0, 4, 7, 6, 5, 4)])
me_bordermesh16_008.materials.append(mat_blackbordermaterial)
me_bordermesh16_008.use_remesh_fix_poles = True
me_bordermesh16_008.use_remesh_preserve_attributes = False
me_bordermesh16_008.use_mirror_vertex_groups = False
me_bordermesh16_008.update()
me_valueplane16_008 = bpy.data.meshes.new('ValuePlane16.008')
me_valueplane16_008.from_pydata([(0.0, 0.0, 0.0), (1.0, 0.0, 0.0), (1.0, 0.0, 1.0), (0.0, 0.0, 1.0)], [], [(0, 1, 2, 3)])
me_valueplane16_008.materials.append(mat_value45material)
me_valueplane16_008.use_remesh_fix_poles = True
me_valueplane16_008.use_remesh_preserve_attributes = False
me_valueplane16_008.use_mirror_vertex_groups = False
me_valueplane16_008.update()
me_extensionplane16_008 = bpy.data.meshes.new('ExtensionPlane16.008')
me_extensionplane16_008.from_pydata([(0.0, 0.0, 0.0), (0.0, 0.0, 0.3536), (20.0, 0.0, 0.3536), (20.0, 0.0, -0.3536), (0.0, 0.0, -0.3536)], [], [(0, 1, 2, 3, 4)])
me_extensionplane16_008.materials.append(mat_value45material)
me_extensionplane16_008.use_remesh_fix_poles = True
me_extensionplane16_008.use_remesh_preserve_attributes = False
me_extensionplane16_008.use_mirror_vertex_groups = False
me_extensionplane16_008.update()
me_bordermesh17_008 = bpy.data.meshes.new('BorderMesh17.008')
me_bordermesh17_008.from_pydata([(-0.01, 0.0, -0.01), (1.01, 0.0, -0.01), (1.01, 0.0, 1.01), (-0.01, 0.0, 1.01), (0.01, 0.0, 0.01), (0.99, 0.0, 0.01), (0.99, 0.0, 0.99), (0.01, 0.0, 0.99)], [], [(0, 1, 2, 3, 0, 4, 7, 6, 5, 4)])
me_bordermesh17_008.materials.append(mat_blackbordermaterial)
me_bordermesh17_008.use_remesh_fix_poles = True
me_bordermesh17_008.use_remesh_preserve_attributes = False
me_bordermesh17_008.use_mirror_vertex_groups = False
me_bordermesh17_008.update()
me_bordermesh18_008 = bpy.data.meshes.new('BorderMesh18.008')
me_bordermesh18_008.from_pydata([(-0.01, 0.0, -0.01), (1.01, 0.0, -0.01), (1.01, 0.0, 1.01), (-0.01, 0.0, 1.01), (0.01, 0.0, 0.01), (0.99, 0.0, 0.01), (0.99, 0.0, 0.99), (0.01, 0.0, 0.99)], [], [(0, 1, 2, 3, 0, 4, 7, 6, 5, 4)])
me_bordermesh18_008.materials.append(mat_blackbordermaterial)
me_bordermesh18_008.use_remesh_fix_poles = True
me_bordermesh18_008.use_remesh_preserve_attributes = False
me_bordermesh18_008.use_mirror_vertex_groups = False
me_bordermesh18_008.update()
me_bordermesh19_008 = bpy.data.meshes.new('BorderMesh19.008')
me_bordermesh19_008.from_pydata([(-0.01, 0.0, -0.01), (1.01, 0.0, -0.01), (1.01, 0.0, 1.01), (-0.01, 0.0, 1.01), (0.01, 0.0, 0.01), (0.99, 0.0, 0.01), (0.99, 0.0, 0.99), (0.01, 0.0, 0.99)], [], [(0, 1, 2, 3, 0, 4, 7, 6, 5, 4)])
me_bordermesh19_008.materials.append(mat_blackbordermaterial)
me_bordermesh19_008.use_remesh_fix_poles = True
me_bordermesh19_008.use_remesh_preserve_attributes = False
me_bordermesh19_008.use_mirror_vertex_groups = False
me_bordermesh19_008.update()
me_bordermesh20_008 = bpy.data.meshes.new('BorderMesh20.008')
me_bordermesh20_008.from_pydata([(-0.01, 0.0, -0.01), (1.01, 0.0, -0.01), (1.01, 0.0, 1.01), (-0.01, 0.0, 1.01), (0.01, 0.0, 0.01), (0.99, 0.0, 0.01), (0.99, 0.0, 0.99), (0.01, 0.0, 0.99)], [], [(0, 1, 2, 3, 0, 4, 7, 6, 5, 4)])
me_bordermesh20_008.materials.append(mat_blackbordermaterial)
me_bordermesh20_008.use_remesh_fix_poles = True
me_bordermesh20_008.use_remesh_preserve_attributes = False
me_bordermesh20_008.use_mirror_vertex_groups = False
me_bordermesh20_008.update()
me_bordermesh21_008 = bpy.data.meshes.new('BorderMesh21.008')
me_bordermesh21_008.from_pydata([(-0.01, 0.0, -0.01), (1.01, 0.0, -0.01), (1.01, 0.0, 1.01), (-0.01, 0.0, 1.01), (0.01, 0.0, 0.01), (0.99, 0.0, 0.01), (0.99, 0.0, 0.99), (0.01, 0.0, 0.99)], [], [(0, 1, 2, 3, 0, 4, 7, 6, 5, 4)])
me_bordermesh21_008.materials.append(mat_blackbordermaterial)
me_bordermesh21_008.use_remesh_fix_poles = True
me_bordermesh21_008.use_remesh_preserve_attributes = False
me_bordermesh21_008.use_mirror_vertex_groups = False
me_bordermesh21_008.update()
me_bordermesh22_008 = bpy.data.meshes.new('BorderMesh22.008')
me_bordermesh22_008.from_pydata([(-0.01, 0.0, -0.01), (1.01, 0.0, -0.01), (1.01, 0.0, 1.01), (-0.01, 0.0, 1.01), (0.01, 0.0, 0.01), (0.99, 0.0, 0.01), (0.99, 0.0, 0.99), (0.01, 0.0, 0.99)], [], [(0, 1, 2, 3, 0, 4, 7, 6, 5, 4)])
me_bordermesh22_008.materials.append(mat_blackbordermaterial)
me_bordermesh22_008.use_remesh_fix_poles = True
me_bordermesh22_008.use_remesh_preserve_attributes = False
me_bordermesh22_008.use_mirror_vertex_groups = False
me_bordermesh22_008.update()
me_bordermesh23_008 = bpy.data.meshes.new('BorderMesh23.008')
me_bordermesh23_008.from_pydata([(-0.01, 0.0, -0.01), (1.01, 0.0, -0.01), (1.01, 0.0, 1.01), (-0.01, 0.0, 1.01), (0.01, 0.0, 0.01), (0.99, 0.0, 0.01), (0.99, 0.0, 0.99), (0.01, 0.0, 0.99)], [], [(0, 1, 2, 3, 0, 4, 7, 6, 5, 4)])
me_bordermesh23_008.materials.append(mat_blackbordermaterial)
me_bordermesh23_008.use_remesh_fix_poles = True
me_bordermesh23_008.use_remesh_preserve_attributes = False
me_bordermesh23_008.use_mirror_vertex_groups = False
me_bordermesh23_008.update()
me_bordermesh24_008 = bpy.data.meshes.new('BorderMesh24.008')
me_bordermesh24_008.from_pydata([(-0.01, 0.0, -0.01), (1.01, 0.0, -0.01), (1.01, 0.0, 1.01), (-0.01, 0.0, 1.01), (0.01, 0.0, 0.01), (0.99, 0.0, 0.01), (0.99, 0.0, 0.99), (0.01, 0.0, 0.99)], [], [(0, 1, 2, 3, 0, 4, 7, 6, 5, 4)])
me_bordermesh24_008.materials.append(mat_blackbordermaterial)
me_bordermesh24_008.use_remesh_fix_poles = True
me_bordermesh24_008.use_remesh_preserve_attributes = False
me_bordermesh24_008.use_mirror_vertex_groups = False
me_bordermesh24_008.update()
me_bordermesh25_008 = bpy.data.meshes.new('BorderMesh25.008')
me_bordermesh25_008.from_pydata([(-0.01, 0.0, -0.01), (1.01, 0.0, -0.01), (1.01, 0.0, 1.01), (-0.01, 0.0, 1.01), (0.01, 0.0, 0.01), (0.99, 0.0, 0.01), (0.99, 0.0, 0.99), (0.01, 0.0, 0.99)], [], [(0, 1, 2, 3, 0, 4, 7, 6, 5, 4)])
me_bordermesh25_008.materials.append(mat_blackbordermaterial)
me_bordermesh25_008.use_remesh_fix_poles = True
me_bordermesh25_008.use_remesh_preserve_attributes = False
me_bordermesh25_008.use_mirror_vertex_groups = False
me_bordermesh25_008.update()
me_bordermesh26_008 = bpy.data.meshes.new('BorderMesh26.008')
me_bordermesh26_008.from_pydata([(-0.01, 0.0, -0.01), (1.01, 0.0, -0.01), (1.01, 0.0, 1.01), (-0.01, 0.0, 1.01), (0.01, 0.0, 0.01), (0.99, 0.0, 0.01), (0.99, 0.0, 0.99), (0.01, 0.0, 0.99)], [], [(0, 1, 2, 3, 0, 4, 7, 6, 5, 4)])
me_bordermesh26_008.materials.append(mat_blackbordermaterial)
me_bordermesh26_008.use_remesh_fix_poles = True
me_bordermesh26_008.use_remesh_preserve_attributes = False
me_bordermesh26_008.use_mirror_vertex_groups = False
me_bordermesh26_008.update()
me_bordermesh27_008 = bpy.data.meshes.new('BorderMesh27.008')
me_bordermesh27_008.from_pydata([(-0.01, 0.0, -0.01), (1.01, 0.0, -0.01), (1.01, 0.0, 1.01), (-0.01, 0.0, 1.01), (0.01, 0.0, 0.01), (0.99, 0.0, 0.01), (0.99, 0.0, 0.99), (0.01, 0.0, 0.99)], [], [(0, 1, 2, 3, 0, 4, 7, 6, 5, 4)])
me_bordermesh27_008.materials.append(mat_blackbordermaterial)
me_bordermesh27_008.use_remesh_fix_poles = True
me_bordermesh27_008.use_remesh_preserve_attributes = False
me_bordermesh27_008.use_mirror_vertex_groups = False
me_bordermesh27_008.update()
me_bordermesh28_008 = bpy.data.meshes.new('BorderMesh28.008')
me_bordermesh28_008.from_pydata([(-0.01, 0.0, -0.01), (1.01, 0.0, -0.01), (1.01, 0.0, 1.01), (-0.01, 0.0, 1.01), (0.01, 0.0, 0.01), (0.99, 0.0, 0.01), (0.99, 0.0, 0.99), (0.01, 0.0, 0.99)], [], [(0, 1, 2, 3, 0, 4, 7, 6, 5, 4)])
me_bordermesh28_008.materials.append(mat_blackbordermaterial)
me_bordermesh28_008.use_remesh_fix_poles = True
me_bordermesh28_008.use_remesh_preserve_attributes = False
me_bordermesh28_008.use_mirror_vertex_groups = False
me_bordermesh28_008.update()
me_bordermesh29_008 = bpy.data.meshes.new('BorderMesh29.008')
me_bordermesh29_008.from_pydata([(-0.01, 0.0, -0.01), (1.01, 0.0, -0.01), (1.01, 0.0, 1.01), (-0.01, 0.0, 1.01), (0.01, 0.0, 0.01), (0.99, 0.0, 0.01), (0.99, 0.0, 0.99), (0.01, 0.0, 0.99)], [], [(0, 1, 2, 3, 0, 4, 7, 6, 5, 4)])
me_bordermesh29_008.materials.append(mat_blackbordermaterial)
me_bordermesh29_008.use_remesh_fix_poles = True
me_bordermesh29_008.use_remesh_preserve_attributes = False
me_bordermesh29_008.use_mirror_vertex_groups = False
me_bordermesh29_008.update()
me_bordermesh30_008 = bpy.data.meshes.new('BorderMesh30.008')
me_bordermesh30_008.from_pydata([(-0.01, 0.0, -0.01), (1.01, 0.0, -0.01), (1.01, 0.0, 1.01), (-0.01, 0.0, 1.01), (0.01, 0.0, 0.01), (0.99, 0.0, 0.01), (0.99, 0.0, 0.99), (0.01, 0.0, 0.99)], [], [(0, 1, 2, 3, 0, 4, 7, 6, 5, 4)])
me_bordermesh30_008.materials.append(mat_blackbordermaterial)
me_bordermesh30_008.use_remesh_fix_poles = True
me_bordermesh30_008.use_remesh_preserve_attributes = False
me_bordermesh30_008.use_mirror_vertex_groups = False
me_bordermesh30_008.update()
me_bordermesh31_008 = bpy.data.meshes.new('BorderMesh31.008')
me_bordermesh31_008.from_pydata([(-0.01, 0.0, -0.01), (1.01, 0.0, -0.01), (1.01, 0.0, 1.01), (-0.01, 0.0, 1.01), (0.01, 0.0, 0.01), (0.99, 0.0, 0.01), (0.99, 0.0, 0.99), (0.01, 0.0, 0.99)], [], [(0, 1, 2, 3, 0, 4, 7, 6, 5, 4)])
me_bordermesh31_008.materials.append(mat_blackbordermaterial)
me_bordermesh31_008.use_remesh_fix_poles = True
me_bordermesh31_008.use_remesh_preserve_attributes = False
me_bordermesh31_008.use_mirror_vertex_groups = False
me_bordermesh31_008.update()
me_bordermesh32_008 = bpy.data.meshes.new('BorderMesh32.008')
me_bordermesh32_008.from_pydata([(-0.01, 0.0, -0.01), (1.01, 0.0, -0.01), (1.01, 0.0, 1.01), (-0.01, 0.0, 1.01), (0.01, 0.0, 0.01), (0.99, 0.0, 0.01), (0.99, 0.0, 0.99), (0.01, 0.0, 0.99)], [], [(0, 1, 2, 3, 0, 4, 7, 6, 5, 4)])
me_bordermesh32_008.materials.append(mat_blackbordermaterial)
me_bordermesh32_008.use_remesh_fix_poles = True
me_bordermesh32_008.use_remesh_preserve_attributes = False
me_bordermesh32_008.use_mirror_vertex_groups = False
me_bordermesh32_008.update()
me_plane_001 = bpy.data.meshes.new('Plane.001')
me_plane_001.from_pydata([(-1.0, -1.0, 0.0), (-1.0, 1.0, 0.0), (-1.0, -1.0, -0.0007727), (1.0, -1.0, -0.0007725), (-1.0, 1.0, -0.0007727), (1.0, 1.0, -0.0007725), (1.626, -3.338e-06, -0.0007725), (0.9987, 2.322, -0.0007725), (0.9952, -2.322, -0.0007725)], [], [(2, 3, 8, 6, 7, 5, 4), (1, 0, 2, 4)])
_uv = me_plane_001.uv_layers.new(name='UVMap')
_uv.uv.foreach_set('vector', [0.0, 0.0, 1.0, 0.0, 1.0, 0.25, 1.0, 0.5, 1.0, 0.75, 1.0, 1.0, 0.0, 1.0, 0.0, 1.0, 0.0, 0.0, 0.0, 0.0, 0.0, 1.0])
me_plane_001.materials.append(mat_blackbordermaterial)
me_plane_001.use_remesh_fix_poles = True
me_plane_001.use_remesh_preserve_attributes = False
me_plane_001.use_mirror_vertex_groups = False
me_plane_001.update()
me_plane_002 = bpy.data.meshes.new('Plane.002')
me_plane_002.from_pydata([(-1.0, -1.0, 0.0), (1.0, -1.0, 0.0), (-1.0, 1.0, 0.0), (1.0, 1.0, 0.0)], [], [(0, 1, 3, 2)])
_uv = me_plane_002.uv_layers.new(name='UVMap')
_uv.uv.foreach_set('vector', [0.0, 0.0, 1.0, 0.0, 1.0, 1.0, 0.0, 1.0])
me_plane_002.materials.append(mat_material)
me_plane_002.use_remesh_fix_poles = True
me_plane_002.use_remesh_preserve_attributes = False
me_plane_002.use_mirror_vertex_groups = False
me_plane_002.update()
me_plane_003 = bpy.data.meshes.new('Plane.003')
me_plane_003.from_pydata([(-1.0, -1.0, 0.0), (1.0, -1.0, 0.0), (-1.0, 1.0, 0.0), (1.0, 1.0, 0.0)], [], [(0, 1, 3, 2)])
_uv = me_plane_003.uv_layers.new(name='UVMap')
_uv.uv.foreach_set('vector', [0.0, 0.0, 1.0, 0.0, 1.0, 1.0, 0.0, 1.0])
me_plane_003.materials.append(mat_material)
me_plane_003.use_remesh_fix_poles = True
me_plane_003.use_remesh_preserve_attributes = False
me_plane_003.use_mirror_vertex_groups = False
me_plane_003.update()

# ---- curves / text
txt_text_003 = bpy.data.curves.new('Text.003', 'FONT')
txt_text_003.dimensions = '2D'
txt_text_003.body = 'Direction'
txt_text_003.materials.append(mat_blackbordermaterial)
txt_text_003.use_path_clamp = True

# ---- objects
ob_bordermesh0_008 = bpy.data.objects.new('BorderMesh0.008', me_bordermesh0_008)
ob_valueplane0_008 = bpy.data.objects.new('ValuePlane0.008', me_valueplane0_008)
ob_extensionplane0_008 = bpy.data.objects.new('ExtensionPlane0.008', me_extensionplane0_008)
ob_bordermesh1_008 = bpy.data.objects.new('BorderMesh1.008', me_bordermesh1_008)
ob_valueplane1_008 = bpy.data.objects.new('ValuePlane1.008', me_valueplane1_008)
ob_extensionplane1_008 = bpy.data.objects.new('ExtensionPlane1.008', me_extensionplane1_008)
ob_bordermesh2_008 = bpy.data.objects.new('BorderMesh2.008', me_bordermesh2_008)
ob_valueplane2_008 = bpy.data.objects.new('ValuePlane2.008', me_valueplane2_008)
ob_extensionplane2_008 = bpy.data.objects.new('ExtensionPlane2.008', me_extensionplane2_008)
ob_bordermesh3_008 = bpy.data.objects.new('BorderMesh3.008', me_bordermesh3_008)
ob_valueplane3_008 = bpy.data.objects.new('ValuePlane3.008', me_valueplane3_008)
ob_extensionplane3_008 = bpy.data.objects.new('ExtensionPlane3.008', me_extensionplane3_008)
ob_bordermesh4_008 = bpy.data.objects.new('BorderMesh4.008', me_bordermesh4_008)
ob_valueplane4_008 = bpy.data.objects.new('ValuePlane4.008', me_valueplane4_008)
ob_extensionplane4_008 = bpy.data.objects.new('ExtensionPlane4.008', me_extensionplane4_008)
ob_bordermesh5_008 = bpy.data.objects.new('BorderMesh5.008', me_bordermesh5_008)
ob_valueplane5_008 = bpy.data.objects.new('ValuePlane5.008', me_valueplane5_008)
ob_extensionplane5_008 = bpy.data.objects.new('ExtensionPlane5.008', me_extensionplane5_008)
ob_bordermesh6_008 = bpy.data.objects.new('BorderMesh6.008', me_bordermesh6_008)
ob_valueplane6_008 = bpy.data.objects.new('ValuePlane6.008', me_valueplane6_008)
ob_extensionplane6_008 = bpy.data.objects.new('ExtensionPlane6.008', me_extensionplane6_008)
ob_bordermesh7_008 = bpy.data.objects.new('BorderMesh7.008', me_bordermesh7_008)
ob_valueplane7_008 = bpy.data.objects.new('ValuePlane7.008', me_valueplane7_008)
ob_extensionplane7_008 = bpy.data.objects.new('ExtensionPlane7.008', me_extensionplane7_008)
ob_bordermesh8_008 = bpy.data.objects.new('BorderMesh8.008', me_bordermesh8_008)
ob_valueplane8_008 = bpy.data.objects.new('ValuePlane8.008', me_valueplane8_008)
ob_extensionplane8_008 = bpy.data.objects.new('ExtensionPlane8.008', me_extensionplane8_008)
ob_bordermesh9_008 = bpy.data.objects.new('BorderMesh9.008', me_bordermesh9_008)
ob_valueplane9_008 = bpy.data.objects.new('ValuePlane9.008', me_valueplane9_008)
ob_extensionplane9_008 = bpy.data.objects.new('ExtensionPlane9.008', me_extensionplane9_008)
ob_bordermesh10_008 = bpy.data.objects.new('BorderMesh10.008', me_bordermesh10_008)
ob_valueplane10_008 = bpy.data.objects.new('ValuePlane10.008', me_valueplane10_008)
ob_extensionplane10_008 = bpy.data.objects.new('ExtensionPlane10.008', me_extensionplane10_008)
ob_bordermesh11_008 = bpy.data.objects.new('BorderMesh11.008', me_bordermesh11_008)
ob_valueplane11_008 = bpy.data.objects.new('ValuePlane11.008', me_valueplane11_008)
ob_extensionplane11_008 = bpy.data.objects.new('ExtensionPlane11.008', me_extensionplane11_008)
ob_bordermesh12_008 = bpy.data.objects.new('BorderMesh12.008', me_bordermesh12_008)
ob_valueplane12_008 = bpy.data.objects.new('ValuePlane12.008', me_valueplane12_008)
ob_extensionplane12_008 = bpy.data.objects.new('ExtensionPlane12.008', me_extensionplane12_008)
ob_bordermesh13_008 = bpy.data.objects.new('BorderMesh13.008', me_bordermesh13_008)
ob_valueplane13_008 = bpy.data.objects.new('ValuePlane13.008', me_valueplane13_008)
ob_extensionplane13_008 = bpy.data.objects.new('ExtensionPlane13.008', me_extensionplane13_008)
ob_bordermesh14_008 = bpy.data.objects.new('BorderMesh14.008', me_bordermesh14_008)
ob_valueplane14_008 = bpy.data.objects.new('ValuePlane14.008', me_valueplane14_008)
ob_extensionplane14_008 = bpy.data.objects.new('ExtensionPlane14.008', me_extensionplane14_008)
ob_bordermesh15_008 = bpy.data.objects.new('BorderMesh15.008', me_bordermesh15_008)
ob_valueplane15_008 = bpy.data.objects.new('ValuePlane15.008', me_valueplane15_008)
ob_extensionplane15_008 = bpy.data.objects.new('ExtensionPlane15.008', me_extensionplane15_008)
ob_bordermesh16_008 = bpy.data.objects.new('BorderMesh16.008', me_bordermesh16_008)
ob_valueplane16_008 = bpy.data.objects.new('ValuePlane16.008', me_valueplane16_008)
ob_extensionplane16_008 = bpy.data.objects.new('ExtensionPlane16.008', me_extensionplane16_008)
ob_bordermesh17_008 = bpy.data.objects.new('BorderMesh17.008', me_bordermesh17_008)
ob_bordermesh18_008 = bpy.data.objects.new('BorderMesh18.008', me_bordermesh18_008)
ob_bordermesh19_008 = bpy.data.objects.new('BorderMesh19.008', me_bordermesh19_008)
ob_bordermesh20_008 = bpy.data.objects.new('BorderMesh20.008', me_bordermesh20_008)
ob_bordermesh21_008 = bpy.data.objects.new('BorderMesh21.008', me_bordermesh21_008)
ob_bordermesh22_008 = bpy.data.objects.new('BorderMesh22.008', me_bordermesh22_008)
ob_bordermesh23_008 = bpy.data.objects.new('BorderMesh23.008', me_bordermesh23_008)
ob_bordermesh24_008 = bpy.data.objects.new('BorderMesh24.008', me_bordermesh24_008)
ob_bordermesh25_008 = bpy.data.objects.new('BorderMesh25.008', me_bordermesh25_008)
ob_bordermesh26_008 = bpy.data.objects.new('BorderMesh26.008', me_bordermesh26_008)
ob_bordermesh27_008 = bpy.data.objects.new('BorderMesh27.008', me_bordermesh27_008)
ob_bordermesh28_008 = bpy.data.objects.new('BorderMesh28.008', me_bordermesh28_008)
ob_bordermesh29_008 = bpy.data.objects.new('BorderMesh29.008', me_bordermesh29_008)
ob_bordermesh30_008 = bpy.data.objects.new('BorderMesh30.008', me_bordermesh30_008)
ob_bordermesh31_008 = bpy.data.objects.new('BorderMesh31.008', me_bordermesh31_008)
ob_bordermesh32_008 = bpy.data.objects.new('BorderMesh32.008', me_bordermesh32_008)
ob_text = bpy.data.objects.new('Text', txt_text_003)
ob_plane = bpy.data.objects.new('Plane', me_plane_001)
ob_plane_001 = bpy.data.objects.new('Plane.001', me_plane_002)
ob_plane_002 = bpy.data.objects.new('Plane.002', me_plane_003)
ob_camera = bpy.data.objects.new('Camera', cam_camera)

# ---- transforms, parenting, visibility, modifiers, constraints
ob_bordermesh0_008.location = (-1.518, 0.143, 0.8177)
ob_bordermesh0_008.scale = (0.3348, 0.3348, 0.3348)
ob_bordermesh0_008.lineart.crease_threshold = 0.0
ob_valueplane0_008.location = (-1.518, 0.1464, 0.8177)
ob_valueplane0_008.scale = (0.3348, 0.3348, 0.3348)
ob_valueplane0_008.lineart.crease_threshold = 0.0
ob_extensionplane0_008.location = (-1.35, 0.1798, 0.985)
ob_extensionplane0_008.rotation_euler = (0.0, 0.9014, 0.0)
ob_extensionplane0_008.scale = (0.3548, 0.3348, 0.3736)
ob_extensionplane0_008.lineart.crease_threshold = 0.0
ob_bordermesh1_008.location = (-1.518, 0.143, 0.4829)
ob_bordermesh1_008.scale = (0.3348, 0.3348, 0.3348)
ob_bordermesh1_008.lineart.crease_threshold = 0.0
ob_valueplane1_008.location = (-1.518, 0.1464, 0.4829)
ob_valueplane1_008.scale = (0.3348, 0.3348, 0.3348)
ob_valueplane1_008.lineart.crease_threshold = 0.0
ob_extensionplane1_008.location = (-1.35, 0.1966, 0.6503)
ob_extensionplane1_008.rotation_euler = (0.0, 0.9014, 0.0)
ob_extensionplane1_008.scale = (0.3548, 0.3348, 0.3736)
ob_extensionplane1_008.lineart.crease_threshold = 0.0
ob_bordermesh2_008.location = (-1.518, 0.143, 0.1481)
ob_bordermesh2_008.scale = (0.3348, 0.3348, 0.3348)
ob_bordermesh2_008.lineart.crease_threshold = 0.0
ob_valueplane2_008.location = (-1.518, 0.1464, 0.1481)
ob_valueplane2_008.scale = (0.3348, 0.3348, 0.3348)
ob_valueplane2_008.lineart.crease_threshold = 0.0
ob_extensionplane2_008.location = (-1.35, 0.2133, 0.3155)
ob_extensionplane2_008.rotation_euler = (0.0, 0.9014, 0.0)
ob_extensionplane2_008.scale = (0.3548, 0.3348, 0.3736)
ob_extensionplane2_008.lineart.crease_threshold = 0.0
ob_bordermesh3_008.location = (-1.518, 0.143, -0.1866)
ob_bordermesh3_008.scale = (0.3348, 0.3348, 0.3348)
ob_bordermesh3_008.lineart.crease_threshold = 0.0
ob_valueplane3_008.location = (-1.518, 0.1464, -0.1866)
ob_valueplane3_008.scale = (0.3348, 0.3348, 0.3348)
ob_valueplane3_008.lineart.crease_threshold = 0.0
ob_extensionplane3_008.location = (-1.35, 0.23, -0.01923)
ob_extensionplane3_008.rotation_euler = (0.0, 0.9014, 0.0)
ob_extensionplane3_008.scale = (0.3548, 0.3348, 0.3736)
ob_extensionplane3_008.lineart.crease_threshold = 0.0
ob_bordermesh4_008.location = (-1.518, 0.143, -0.5214)
ob_bordermesh4_008.scale = (0.3348, 0.3348, 0.3348)
ob_bordermesh4_008.lineart.crease_threshold = 0.0
ob_valueplane4_008.location = (-1.518, 0.1464, -0.5214)
ob_valueplane4_008.scale = (0.3348, 0.3348, 0.3348)
ob_valueplane4_008.lineart.crease_threshold = 0.0
ob_extensionplane4_008.location = (-1.35, 0.2468, -0.354)
ob_extensionplane4_008.rotation_euler = (0.0, 0.9014, 0.0)
ob_extensionplane4_008.scale = (0.3548, 0.3348, 0.3736)
ob_extensionplane4_008.lineart.crease_threshold = 0.0
ob_bordermesh5_008.location = (-1.518, 0.143, -0.8561)
ob_bordermesh5_008.scale = (0.3348, 0.3348, 0.3348)
ob_bordermesh5_008.lineart.crease_threshold = 0.0
ob_valueplane5_008.location = (-1.518, 0.1464, -0.8561)
ob_valueplane5_008.scale = (0.3348, 0.3348, 0.3348)
ob_valueplane5_008.lineart.crease_threshold = 0.0
ob_extensionplane5_008.location = (-1.35, 0.2635, -0.6887)
ob_extensionplane5_008.rotation_euler = (0.0, 0.9014, 0.0)
ob_extensionplane5_008.scale = (0.3548, 0.3348, 0.3736)
ob_extensionplane5_008.lineart.crease_threshold = 0.0
ob_bordermesh6_008.location = (-1.518, 0.143, -1.191)
ob_bordermesh6_008.scale = (0.3348, 0.3348, 0.3348)
ob_bordermesh6_008.lineart.crease_threshold = 0.0
ob_valueplane6_008.location = (-1.518, 0.1464, -1.191)
ob_valueplane6_008.scale = (0.3348, 0.3348, 0.3348)
ob_valueplane6_008.lineart.crease_threshold = 0.0
ob_extensionplane6_008.location = (-1.35, 0.2803, -1.023)
ob_extensionplane6_008.rotation_euler = (0.0, 0.9014, 0.0)
ob_extensionplane6_008.scale = (0.3548, 0.3348, 0.3736)
ob_extensionplane6_008.lineart.crease_threshold = 0.0
ob_bordermesh7_008.location = (-1.518, 0.143, -1.526)
ob_bordermesh7_008.scale = (0.3348, 0.3348, 0.3348)
ob_bordermesh7_008.lineart.crease_threshold = 0.0
ob_valueplane7_008.location = (-1.518, 0.1464, -1.526)
ob_valueplane7_008.scale = (0.3348, 0.3348, 0.3348)
ob_valueplane7_008.lineart.crease_threshold = 0.0
ob_extensionplane7_008.location = (-1.35, 0.297, -1.358)
ob_extensionplane7_008.rotation_euler = (0.0, 0.9014, 0.0)
ob_extensionplane7_008.scale = (0.3548, 0.3348, 0.3736)
ob_extensionplane7_008.lineart.crease_threshold = 0.0
ob_bordermesh8_008.location = (-1.518, 0.143, 1.152)
ob_bordermesh8_008.scale = (0.3348, 0.3348, 0.3348)
ob_bordermesh8_008.lineart.crease_threshold = 0.0
ob_valueplane8_008.location = (-1.518, 0.1464, 1.152)
ob_valueplane8_008.scale = (0.3348, 0.3348, 0.3348)
ob_valueplane8_008.lineart.crease_threshold = 0.0
ob_extensionplane8_008.location = (-1.35, 0.1631, 1.32)
ob_extensionplane8_008.rotation_euler = (0.0, 0.9014, 0.0)
ob_extensionplane8_008.scale = (0.3548, 0.3348, 0.3736)
ob_extensionplane8_008.lineart.crease_threshold = 0.0
ob_bordermesh9_008.location = (-1.183, 0.143, 1.152)
ob_bordermesh9_008.scale = (0.3348, 0.3348, 0.3348)
ob_bordermesh9_008.lineart.crease_threshold = 0.0
ob_valueplane9_008.location = (-1.183, 0.1464, 1.152)
ob_valueplane9_008.scale = (0.3348, 0.3348, 0.3348)
ob_valueplane9_008.lineart.crease_threshold = 0.0
ob_extensionplane9_008.location = (-1.015, 0.1798, 1.32)
ob_extensionplane9_008.rotation_euler = (0.0, 0.9014, 0.0)
ob_extensionplane9_008.scale = (0.3548, 0.3348, 0.3736)
ob_extensionplane9_008.lineart.crease_threshold = 0.0
ob_bordermesh10_008.location = (-0.8481, 0.143, 1.152)
ob_bordermesh10_008.scale = (0.3348, 0.3348, 0.3348)
ob_bordermesh10_008.lineart.crease_threshold = 0.0
ob_valueplane10_008.location = (-0.8481, 0.1464, 1.152)
ob_valueplane10_008.scale = (0.3348, 0.3348, 0.3348)
ob_valueplane10_008.lineart.crease_threshold = 0.0
ob_extensionplane10_008.location = (-0.6807, 0.1966, 1.32)
ob_extensionplane10_008.rotation_euler = (0.0, 0.9014, 0.0)
ob_extensionplane10_008.scale = (0.3548, 0.3348, 0.3736)
ob_extensionplane10_008.lineart.crease_threshold = 0.0
ob_bordermesh11_008.location = (-0.5133, 0.143, 1.152)
ob_bordermesh11_008.scale = (0.3348, 0.3348, 0.3348)
ob_bordermesh11_008.lineart.crease_threshold = 0.0
ob_valueplane11_008.location = (-0.5133, 0.1464, 1.152)
ob_valueplane11_008.scale = (0.3348, 0.3348, 0.3348)
ob_valueplane11_008.lineart.crease_threshold = 0.0
ob_extensionplane11_008.location = (-0.346, 0.2133, 1.32)
ob_extensionplane11_008.rotation_euler = (0.0, 0.9014, 0.0)
ob_extensionplane11_008.scale = (0.3548, 0.3348, 0.3736)
ob_extensionplane11_008.lineart.crease_threshold = 0.0
ob_bordermesh12_008.location = (-0.1786, 0.143, 1.152)
ob_bordermesh12_008.scale = (0.3348, 0.3348, 0.3348)
ob_bordermesh12_008.lineart.crease_threshold = 0.0
ob_valueplane12_008.location = (-0.1786, 0.1464, 1.152)
ob_valueplane12_008.scale = (0.3348, 0.3348, 0.3348)
ob_valueplane12_008.lineart.crease_threshold = 0.0
ob_extensionplane12_008.location = (-0.01121, 0.23, 1.32)
ob_extensionplane12_008.rotation_euler = (0.0, 0.9014, 0.0)
ob_extensionplane12_008.scale = (0.3548, 0.3348, 0.3736)
ob_extensionplane12_008.lineart.crease_threshold = 0.0
ob_bordermesh13_008.location = (0.1562, 0.143, 1.152)
ob_bordermesh13_008.scale = (0.3348, 0.3348, 0.3348)
ob_bordermesh13_008.lineart.crease_threshold = 0.0
ob_valueplane13_008.location = (0.1562, 0.1464, 1.152)
ob_valueplane13_008.scale = (0.3348, 0.3348, 0.3348)
ob_valueplane13_008.lineart.crease_threshold = 0.0
ob_extensionplane13_008.location = (0.3235, 0.2468, 1.32)
ob_extensionplane13_008.rotation_euler = (0.0, 0.9014, 0.0)
ob_extensionplane13_008.scale = (0.3548, 0.3348, 0.3736)
ob_extensionplane13_008.lineart.crease_threshold = 0.0
ob_bordermesh14_008.location = (0.4909, 0.143, 1.152)
ob_bordermesh14_008.scale = (0.3348, 0.3348, 0.3348)
ob_bordermesh14_008.lineart.crease_threshold = 0.0
ob_valueplane14_008.location = (0.4909, 0.1464, 1.152)
ob_valueplane14_008.scale = (0.3348, 0.3348, 0.3348)
ob_valueplane14_008.lineart.crease_threshold = 0.0
ob_extensionplane14_008.location = (0.6583, 0.2635, 1.32)
ob_extensionplane14_008.rotation_euler = (0.0, 0.9014, 0.0)
ob_extensionplane14_008.scale = (0.3548, 0.3348, 0.3736)
ob_extensionplane14_008.lineart.crease_threshold = 0.0
ob_bordermesh15_008.location = (0.8257, 0.143, 1.152)
ob_bordermesh15_008.scale = (0.3348, 0.3348, 0.3348)
ob_bordermesh15_008.lineart.crease_threshold = 0.0
ob_valueplane15_008.location = (0.8257, 0.1464, 1.152)
ob_valueplane15_008.scale = (0.3348, 0.3348, 0.3348)
ob_valueplane15_008.lineart.crease_threshold = 0.0
ob_extensionplane15_008.location = (0.9931, 0.2803, 1.32)
ob_extensionplane15_008.rotation_euler = (0.0, 0.9014, 0.0)
ob_extensionplane15_008.scale = (0.3548, 0.3348, 0.3736)
ob_extensionplane15_008.lineart.crease_threshold = 0.0
ob_bordermesh16_008.location = (1.16, 0.143, 1.152)
ob_bordermesh16_008.scale = (0.3348, 0.3348, 0.3348)
ob_bordermesh16_008.lineart.crease_threshold = 0.0
ob_valueplane16_008.location = (1.16, 0.1464, 1.152)
ob_valueplane16_008.scale = (0.3348, 0.3348, 0.3348)
ob_valueplane16_008.lineart.crease_threshold = 0.0
ob_extensionplane16_008.location = (1.328, 0.297, 1.32)
ob_extensionplane16_008.rotation_euler = (0.0, 0.9014, 0.0)
ob_extensionplane16_008.scale = (0.3548, 0.3348, 0.3736)
ob_extensionplane16_008.lineart.crease_threshold = 0.0
ob_bordermesh17_008.location = (-1.183, 0.143, 0.8177)
ob_bordermesh17_008.scale = (0.3348, 0.3348, 0.3348)
ob_bordermesh17_008.lineart.crease_threshold = 0.0
ob_bordermesh18_008.location = (-0.8481, 0.143, 0.8177)
ob_bordermesh18_008.scale = (0.3348, 0.3348, 0.3348)
ob_bordermesh18_008.lineart.crease_threshold = 0.0
ob_bordermesh19_008.location = (-0.5133, 0.143, 0.8177)
ob_bordermesh19_008.scale = (0.3348, 0.3348, 0.3348)
ob_bordermesh19_008.lineart.crease_threshold = 0.0
ob_bordermesh20_008.location = (-0.1786, 0.143, 0.8177)
ob_bordermesh20_008.scale = (0.3348, 0.3348, 0.3348)
ob_bordermesh20_008.lineart.crease_threshold = 0.0
ob_bordermesh21_008.location = (-1.183, 0.143, 0.4829)
ob_bordermesh21_008.scale = (0.3348, 0.3348, 0.3348)
ob_bordermesh21_008.lineart.crease_threshold = 0.0
ob_bordermesh22_008.location = (-0.8481, 0.143, 0.4829)
ob_bordermesh22_008.scale = (0.3348, 0.3348, 0.3348)
ob_bordermesh22_008.lineart.crease_threshold = 0.0
ob_bordermesh23_008.location = (-0.5133, 0.143, 0.4829)
ob_bordermesh23_008.scale = (0.3348, 0.3348, 0.3348)
ob_bordermesh23_008.lineart.crease_threshold = 0.0
ob_bordermesh24_008.location = (-0.1786, 0.143, 0.4829)
ob_bordermesh24_008.scale = (0.3348, 0.3348, 0.3348)
ob_bordermesh24_008.lineart.crease_threshold = 0.0
ob_bordermesh25_008.location = (-1.183, 0.143, 0.1481)
ob_bordermesh25_008.scale = (0.3348, 0.3348, 0.3348)
ob_bordermesh25_008.lineart.crease_threshold = 0.0
ob_bordermesh26_008.location = (-0.8481, 0.143, 0.1481)
ob_bordermesh26_008.scale = (0.3348, 0.3348, 0.3348)
ob_bordermesh26_008.lineart.crease_threshold = 0.0
ob_bordermesh27_008.location = (-0.5133, 0.143, 0.1481)
ob_bordermesh27_008.scale = (0.3348, 0.3348, 0.3348)
ob_bordermesh27_008.lineart.crease_threshold = 0.0
ob_bordermesh28_008.location = (-0.1786, 0.143, 0.1481)
ob_bordermesh28_008.scale = (0.3348, 0.3348, 0.3348)
ob_bordermesh28_008.lineart.crease_threshold = 0.0
ob_bordermesh29_008.location = (-1.183, 0.143, -0.1866)
ob_bordermesh29_008.scale = (0.3348, 0.3348, 0.3348)
ob_bordermesh29_008.lineart.crease_threshold = 0.0
ob_bordermesh30_008.location = (-0.8481, 0.143, -0.1866)
ob_bordermesh30_008.scale = (0.3348, 0.3348, 0.3348)
ob_bordermesh30_008.lineart.crease_threshold = 0.0
ob_bordermesh31_008.location = (-0.5133, 0.143, -0.1866)
ob_bordermesh31_008.scale = (0.3348, 0.3348, 0.3348)
ob_bordermesh31_008.lineart.crease_threshold = 0.0
ob_bordermesh32_008.location = (-0.1786, 0.143, -0.1866)
ob_bordermesh32_008.scale = (0.3348, 0.3348, 0.3348)
ob_bordermesh32_008.lineart.crease_threshold = 0.0
ob_text.location = (-2.691, -0.2, 0.4009)
ob_text.rotation_euler = (1.571, 0.0, 0.0)
ob_text.scale = (0.2721, 0.2721, 0.2721)
ob_text.lineart.crease_threshold = 0.0
ob_plane.location = (-2.262, -0.2, -0.04614)
ob_plane.rotation_euler = (1.571, 0.9014, 0.0)
ob_plane.scale = (0.2822, 0.0605, -0.2822)
ob_plane.lineart.crease_threshold = 0.0
ob_plane_001.location = (-2.521, -0.1, -0.1896)
ob_plane_001.rotation_euler = (1.571, 0.0, 0.0)
ob_plane_001.scale = (1.0, 1.91, 1.0)
ob_plane_001.lineart.crease_threshold = 0.0
ob_plane_002.location = (0.2522, -0.1, 1.654)
ob_plane_002.rotation_euler = (1.571, 0.0, 0.0)
ob_plane_002.scale = (3.129, -0.1636, 1.0)
ob_plane_002.lineart.crease_threshold = 0.0
ob_camera.location = (0.0, -12.0, 0.0)
ob_camera.rotation_euler = (1.571, -0.0, -0.0)
ob_camera.empty_image_side = 'FRONT'
ob_camera.lineart.crease_threshold = 0.0

# ---- collection membership
scene.collection.objects.link(ob_bordermesh0_008)
scene.collection.objects.link(ob_valueplane0_008)
scene.collection.objects.link(ob_extensionplane0_008)
scene.collection.objects.link(ob_bordermesh1_008)
scene.collection.objects.link(ob_valueplane1_008)
scene.collection.objects.link(ob_extensionplane1_008)
scene.collection.objects.link(ob_bordermesh2_008)
scene.collection.objects.link(ob_valueplane2_008)
scene.collection.objects.link(ob_extensionplane2_008)
scene.collection.objects.link(ob_bordermesh3_008)
scene.collection.objects.link(ob_valueplane3_008)
scene.collection.objects.link(ob_extensionplane3_008)
scene.collection.objects.link(ob_bordermesh4_008)
scene.collection.objects.link(ob_valueplane4_008)
scene.collection.objects.link(ob_extensionplane4_008)
scene.collection.objects.link(ob_bordermesh5_008)
scene.collection.objects.link(ob_valueplane5_008)
scene.collection.objects.link(ob_extensionplane5_008)
scene.collection.objects.link(ob_bordermesh6_008)
scene.collection.objects.link(ob_valueplane6_008)
scene.collection.objects.link(ob_extensionplane6_008)
scene.collection.objects.link(ob_bordermesh7_008)
scene.collection.objects.link(ob_valueplane7_008)
scene.collection.objects.link(ob_extensionplane7_008)
scene.collection.objects.link(ob_bordermesh8_008)
scene.collection.objects.link(ob_valueplane8_008)
scene.collection.objects.link(ob_extensionplane8_008)
scene.collection.objects.link(ob_bordermesh9_008)
scene.collection.objects.link(ob_valueplane9_008)
scene.collection.objects.link(ob_extensionplane9_008)
scene.collection.objects.link(ob_bordermesh10_008)
scene.collection.objects.link(ob_valueplane10_008)
scene.collection.objects.link(ob_extensionplane10_008)
scene.collection.objects.link(ob_bordermesh11_008)
scene.collection.objects.link(ob_valueplane11_008)
scene.collection.objects.link(ob_extensionplane11_008)
scene.collection.objects.link(ob_bordermesh12_008)
scene.collection.objects.link(ob_valueplane12_008)
scene.collection.objects.link(ob_extensionplane12_008)
scene.collection.objects.link(ob_bordermesh13_008)
scene.collection.objects.link(ob_valueplane13_008)
scene.collection.objects.link(ob_extensionplane13_008)
scene.collection.objects.link(ob_bordermesh14_008)
scene.collection.objects.link(ob_valueplane14_008)
scene.collection.objects.link(ob_extensionplane14_008)
scene.collection.objects.link(ob_bordermesh15_008)
scene.collection.objects.link(ob_valueplane15_008)
scene.collection.objects.link(ob_extensionplane15_008)
scene.collection.objects.link(ob_bordermesh16_008)
scene.collection.objects.link(ob_valueplane16_008)
scene.collection.objects.link(ob_extensionplane16_008)
scene.collection.objects.link(ob_bordermesh17_008)
scene.collection.objects.link(ob_bordermesh18_008)
scene.collection.objects.link(ob_bordermesh19_008)
scene.collection.objects.link(ob_bordermesh20_008)
scene.collection.objects.link(ob_bordermesh21_008)
scene.collection.objects.link(ob_bordermesh22_008)
scene.collection.objects.link(ob_bordermesh23_008)
scene.collection.objects.link(ob_bordermesh24_008)
scene.collection.objects.link(ob_bordermesh25_008)
scene.collection.objects.link(ob_bordermesh26_008)
scene.collection.objects.link(ob_bordermesh27_008)
scene.collection.objects.link(ob_bordermesh28_008)
scene.collection.objects.link(ob_bordermesh29_008)
scene.collection.objects.link(ob_bordermesh30_008)
scene.collection.objects.link(ob_bordermesh31_008)
scene.collection.objects.link(ob_bordermesh32_008)
scene.collection.objects.link(ob_text)
scene.collection.objects.link(ob_plane)
scene.collection.objects.link(ob_plane_001)
scene.collection.objects.link(ob_plane_002)
col_camera.objects.link(ob_camera)
def _layer_coll(name, lc=None):
    lc = lc or bpy.context.view_layer.layer_collection
    for c in lc.children:
        if c.name == name: return c
        r = _layer_coll(name, c)
        if r: return r
_layer_coll('Camera').exclude = True

# ---- scene / render settings (as saved in the file)
scene.camera = ob_camera
scene.frame_start = 1; scene.frame_end = 240; scene.frame_set(56)
scene.render.engine = 'BLENDER_EEVEE_NEXT'
scene.render.image_settings.color_mode = 'RGB'
scene.cycles.use_denoising = False
scene.cycles.samples = 128
scene.cycles.sampling_pattern = 'TABULATED_SOBOL'
scene.cycles.use_adaptive_sampling = False
scene.cycles.use_light_tree = False
scene.eevee.use_raytracing = True
scene.view_settings.view_transform = 'Standard'
bpy.context.view_layer.update()
